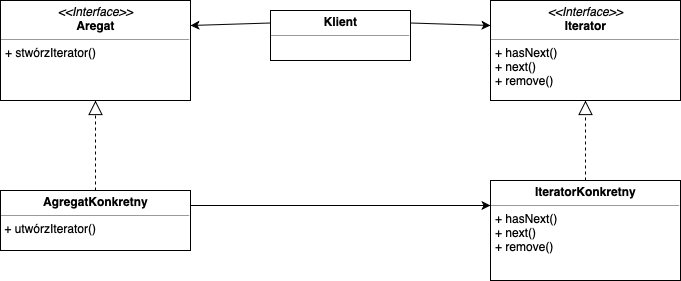

The diagram above was exported from draw.io. Its source (the exported page's mxGraphModel, read from the mxfile embedded in the PNG):
<mxGraphModel dx="932" dy="600" grid="1" gridSize="10" guides="1" tooltips="1" connect="1" arrows="1" fold="1" page="1" pageScale="1" pageWidth="827" pageHeight="1169" math="0" shadow="0">
  <root>
    <mxCell id="0" />
    <mxCell id="1" parent="0" />
    <mxCell id="Bqd6Jw1X6vdXnpgVomD0-1" value="&lt;p style=&quot;margin: 0px ; margin-top: 4px ; text-align: center&quot;&gt;&lt;i&gt;&amp;lt;&amp;lt;Interface&amp;gt;&amp;gt;&lt;/i&gt;&lt;br&gt;&lt;b&gt;Aregat&lt;/b&gt;&lt;/p&gt;&lt;hr size=&quot;1&quot;&gt;&lt;p style=&quot;margin: 0px ; margin-left: 4px&quot;&gt;&lt;/p&gt;&lt;p style=&quot;margin: 0px ; margin-left: 4px&quot;&gt;+ stwórzIterator()&lt;br&gt;&lt;/p&gt;" style="verticalAlign=top;align=left;overflow=fill;fontSize=12;fontFamily=Helvetica;html=1;" vertex="1" parent="1">
      <mxGeometry x="20" y="20" width="190" height="100" as="geometry" />
    </mxCell>
    <mxCell id="Bqd6Jw1X6vdXnpgVomD0-10" style="rounded=0;orthogonalLoop=1;jettySize=auto;html=1;exitX=0;exitY=0.25;exitDx=0;exitDy=0;entryX=1;entryY=0.25;entryDx=0;entryDy=0;" edge="1" parent="1" source="Bqd6Jw1X6vdXnpgVomD0-2" target="Bqd6Jw1X6vdXnpgVomD0-1">
      <mxGeometry relative="1" as="geometry" />
    </mxCell>
    <mxCell id="Bqd6Jw1X6vdXnpgVomD0-11" style="rounded=0;orthogonalLoop=1;jettySize=auto;html=1;exitX=1;exitY=0.25;exitDx=0;exitDy=0;entryX=0;entryY=0.25;entryDx=0;entryDy=0;" edge="1" parent="1" source="Bqd6Jw1X6vdXnpgVomD0-2" target="Bqd6Jw1X6vdXnpgVomD0-3">
      <mxGeometry relative="1" as="geometry" />
    </mxCell>
    <mxCell id="Bqd6Jw1X6vdXnpgVomD0-2" value="&lt;p style=&quot;margin: 0px ; margin-top: 4px ; text-align: center&quot;&gt;&lt;b&gt;Klient&lt;/b&gt;&lt;/p&gt;&lt;hr size=&quot;1&quot;&gt;&lt;div style=&quot;height: 2px&quot;&gt;&lt;/div&gt;" style="verticalAlign=top;align=left;overflow=fill;fontSize=12;fontFamily=Helvetica;html=1;" vertex="1" parent="1">
      <mxGeometry x="290" y="30" width="140" height="50" as="geometry" />
    </mxCell>
    <mxCell id="Bqd6Jw1X6vdXnpgVomD0-3" value="&lt;p style=&quot;margin: 0px ; margin-top: 4px ; text-align: center&quot;&gt;&lt;i&gt;&amp;lt;&amp;lt;Interface&amp;gt;&amp;gt;&lt;/i&gt;&lt;br&gt;&lt;b&gt;Iterator&lt;/b&gt;&lt;/p&gt;&lt;hr size=&quot;1&quot;&gt;&lt;p style=&quot;margin: 0px ; margin-left: 4px&quot;&gt;&lt;/p&gt;&lt;p style=&quot;margin: 0px ; margin-left: 4px&quot;&gt;+ hasNext()&lt;br&gt;&lt;/p&gt;&lt;p style=&quot;margin: 0px ; margin-left: 4px&quot;&gt;+ next()&lt;/p&gt;&lt;p style=&quot;margin: 0px ; margin-left: 4px&quot;&gt;+ remove()&lt;/p&gt;" style="verticalAlign=top;align=left;overflow=fill;fontSize=12;fontFamily=Helvetica;html=1;" vertex="1" parent="1">
      <mxGeometry x="510" y="20" width="190" height="100" as="geometry" />
    </mxCell>
    <mxCell id="Bqd6Jw1X6vdXnpgVomD0-8" style="edgeStyle=orthogonalEdgeStyle;rounded=0;orthogonalLoop=1;jettySize=auto;html=1;exitX=1;exitY=0.25;exitDx=0;exitDy=0;entryX=0;entryY=0.25;entryDx=0;entryDy=0;" edge="1" parent="1" source="Bqd6Jw1X6vdXnpgVomD0-4" target="Bqd6Jw1X6vdXnpgVomD0-6">
      <mxGeometry relative="1" as="geometry" />
    </mxCell>
    <mxCell id="Bqd6Jw1X6vdXnpgVomD0-4" value="&lt;p style=&quot;margin: 0px ; margin-top: 4px ; text-align: center&quot;&gt;&lt;b&gt;AgregatKonkretny&lt;/b&gt;&lt;/p&gt;&lt;hr size=&quot;1&quot;&gt;&lt;div style=&quot;height: 2px&quot;&gt;&amp;nbsp;+ utwórzIterator()&lt;/div&gt;" style="verticalAlign=top;align=left;overflow=fill;fontSize=12;fontFamily=Helvetica;html=1;" vertex="1" parent="1">
      <mxGeometry x="20" y="210" width="190" height="60" as="geometry" />
    </mxCell>
    <mxCell id="Bqd6Jw1X6vdXnpgVomD0-6" value="&lt;p style=&quot;margin: 0px ; margin-top: 4px ; text-align: center&quot;&gt;&lt;b&gt;IteratorKonkretny&lt;/b&gt;&lt;/p&gt;&lt;hr size=&quot;1&quot;&gt;&lt;p style=&quot;margin: 0px ; margin-left: 4px&quot;&gt;&lt;/p&gt;&lt;p style=&quot;margin: 0px ; margin-left: 4px&quot;&gt;+ hasNext()&lt;br&gt;&lt;/p&gt;&lt;p style=&quot;margin: 0px ; margin-left: 4px&quot;&gt;+ next()&lt;/p&gt;&lt;p style=&quot;margin: 0px ; margin-left: 4px&quot;&gt;+ remove()&lt;/p&gt;" style="verticalAlign=top;align=left;overflow=fill;fontSize=12;fontFamily=Helvetica;html=1;" vertex="1" parent="1">
      <mxGeometry x="510" y="200" width="190" height="100" as="geometry" />
    </mxCell>
    <mxCell id="Bqd6Jw1X6vdXnpgVomD0-7" value="" style="endArrow=block;dashed=1;endFill=0;endSize=12;html=1;exitX=0.5;exitY=0;exitDx=0;exitDy=0;entryX=0.5;entryY=1;entryDx=0;entryDy=0;" edge="1" parent="1" source="Bqd6Jw1X6vdXnpgVomD0-6" target="Bqd6Jw1X6vdXnpgVomD0-3">
      <mxGeometry width="160" relative="1" as="geometry">
        <mxPoint x="20" y="310" as="sourcePoint" />
        <mxPoint x="180" y="310" as="targetPoint" />
      </mxGeometry>
    </mxCell>
    <mxCell id="Bqd6Jw1X6vdXnpgVomD0-9" value="" style="endArrow=block;dashed=1;endFill=0;endSize=12;html=1;exitX=0.5;exitY=0;exitDx=0;exitDy=0;entryX=0.5;entryY=1;entryDx=0;entryDy=0;" edge="1" parent="1" source="Bqd6Jw1X6vdXnpgVomD0-4" target="Bqd6Jw1X6vdXnpgVomD0-1">
      <mxGeometry width="160" relative="1" as="geometry">
        <mxPoint x="20" y="320" as="sourcePoint" />
        <mxPoint x="180" y="320" as="targetPoint" />
      </mxGeometry>
    </mxCell>
  </root>
</mxGraphModel>